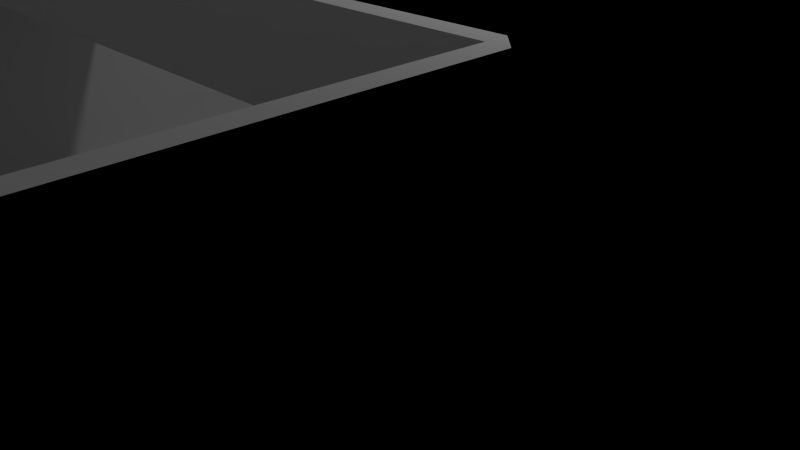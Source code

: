 # Source: level.blend  (saved by Blender 2.74.0; exported with 4.5.12 LTS)
import bpy
from mathutils import Matrix  # noqa: F401  (used for matrix-valued properties, if any)

bpy.ops.wm.read_factory_settings(use_empty=True)
scene = bpy.context.scene
scene.name = 'Scene'

# ---- collections
col_collection_1 = bpy.data.collections.new('Collection 1'); scene.collection.children.link(col_collection_1)

# ---- materials (node trees are filled in below, after node groups)
mat_material_001 = bpy.data.materials.new('Material.001')
mat_material_001.alpha_threshold = 0.0
mat_material_001.use_transparent_shadow = False
mat_material_001.roughness = 0.5

# ---- material node trees

# ---- world
world_world = bpy.data.worlds.new('World'); scene.world = world_world
world_world.color = (0.05088, 0.05088, 0.05088)
world_world.use_sun_shadow = False
world_world.sun_shadow_jitter_overblur = 0.0
world_world.cycles.sampling_method = 'MANUAL'
world_world.cycles.sample_map_resolution = 256

# ---- cameras
cam_camera_001 = bpy.data.cameras.new('Camera.001')
cam_camera_001.clip_end = 100.0
cam_camera_001.lens = 35.0
cam_camera_001.sensor_width = 32.0
cam_camera_001.sensor_height = 18.0
cam_camera_001.ortho_scale = 7.314
cam_camera_001.dof.focus_distance = 0.0
cam_camera_001.dof.aperture_fstop = 128.0
cam_camera = bpy.data.cameras.new('Camera')
cam_camera.clip_end = 100.0
cam_camera.lens = 35.0
cam_camera.sensor_width = 32.0
cam_camera.sensor_height = 18.0
cam_camera.ortho_scale = 7.314
cam_camera.dof.focus_distance = 0.0
cam_camera.dof.aperture_fstop = 128.0

# ---- lights
light_lamp_001 = bpy.data.lights.new('Lamp.001', 'POINT')
light_lamp_001.transmission_factor = 0.0
light_lamp_001.cutoff_distance = 30.0
light_lamp_001.energy = 100.0
light_lamp_001.shadow_buffer_clip_start = 1.001
light_lamp_001.shadow_soft_size = 0.1
light_lamp_001.shadow_maximum_resolution = 0.006
light_lamp_001.use_absolute_resolution = True
light_lamp_001.cycles.use_multiple_importance_sampling = False
light_lamp = bpy.data.lights.new('Lamp', 'POINT')
light_lamp.transmission_factor = 0.0
light_lamp.cutoff_distance = 30.0
light_lamp.energy = 100.0
light_lamp.shadow_buffer_clip_start = 1.001
light_lamp.shadow_soft_size = 0.1
light_lamp.shadow_maximum_resolution = 0.006
light_lamp.use_absolute_resolution = True
light_lamp.cycles.use_multiple_importance_sampling = False

# ---- meshes
me_plane_001 = bpy.data.meshes.new('Plane.001')
me_plane_001.from_pydata([(3.885, 9.669, 1.097e-07), (-10.72, -5.331, 1.192e-07), (-10.72, -9.931, 1.192e-07), (-5.715, -5.331, 1.192e-07), (-5.715, 7.169, 1.192e-07), (3.885, -9.931, 1.192e-07), (-0.715, 9.669, 1.11e-15), (8.885, -9.931, 4.0), (-0.715, 7.169, 1.144e-07), (-10.72, 9.669, 4.0), (-6.115, -0.1307, 4.0), (-6.115, -4.931, 4.0), (-5.915, -2.431, 4.0), (-10.72, -4.931, 4.0), (-5.915, 7.569, 4.0), (-5.915, 9.669, 4.0), (4.285, -2.631, 4.0), (4.285, 9.669, 4.0), (8.885, 9.669, 4.0), (4.285, -0.1307, 4.0), (4.085, -2.431, 4.0), (4.085, -0.3307, 4.0), (4.285, -9.931, 4.0), (-6.115, -2.631, 4.0), (-5.915, -0.3307, 4.0), (-6.115, 7.369, 4.0), (-6.115, 9.669, 4.0), (-5.759, 7.569, 3.875), (-5.759, 9.669, 3.875), (-1.071, 9.669, 0.1248), (-1.071, 7.569, 0.1248), (-5.715, -2.431, 4.0), (-5.715, -0.3307, 4.0), (3.885, -2.431, 4.0), (3.885, -0.3307, 4.0), (-0.915, 7.569, 1.192e-07), (-0.915, 9.669, 0.0)], [], [(1, 2, 3), (22, 7, 18), (19, 21, 20), (17, 19, 18), (19, 16, 18), (4, 3, 8), (16, 22, 18), (34, 33, 21), (12, 31, 24), (36, 29, 35), (6, 36, 35), (27, 28, 14), (6, 8, 0), (15, 26, 14), (8, 5, 0), (8, 6, 35), (16, 19, 20), (23, 12, 24), (26, 25, 14), (28, 15, 14), (29, 30, 35), (31, 32, 24), (33, 20, 21), (10, 23, 24), (3, 5, 8), (3, 2, 5), (13, 11, 23), (9, 13, 25), (13, 10, 25), (9, 25, 26), (13, 23, 10), (28, 27, 29), (29, 27, 30), (4, 8, 3), (32, 31, 34), (33, 34, 31)])
_uv = me_plane_001.uv_layers.new(name='UVMap')
_uv.uv.foreach_set('vector', [0.5469, 0.08333, 0.6187, 0.1667, 0.5469, 0.1667, 0.6187, 0.5833, 0.6187, 0.66, 0.5469, 0.66, 0.3125, 0.5067, 0.3125, 0.5, 0.3906, 0.5, 0.00625, 0.5833, 0.07813, 0.5833, 0.00625, 0.66, 0.07813, 0.5833, 0.1563, 0.5833, 0.07813, 0.66, 0.3906, 0.1733, 0.475, 0.1733, 0.3906, 0.25, 0.3125, 0.5833, 0.3906, 0.5833, 0.3125, 0.66, 0.3187, 0.4933, 0.3844, 0.4933, 0.3125, 0.5, 0.3906, 0.1667, 0.3844, 0.1733, 0.3125, 0.1667, 5.96e-08, 0.3333, 0.00625, 0.3281, 0.07813, 0.3333, 0.00625, 0.34, 5.96e-08, 0.3333, 0.07813, 0.3333, 0.07188, 0.1719, 0.00625, 0.1719, 0.07812, 0.1667, 0.2344, 0.4167, 0.3125, 0.4167, 0.2344, 0.4933, 5.96e-08, 0.1667, 0.00625, 0.16, 0.07812, 0.1667, 0.3906, 0.4167, 0.4687, 0.4167, 0.3906, 0.4933, 0.08438, 0.34, 0.00625, 0.34, 0.07813, 0.3333, 0.3906, 0.5067, 0.3125, 0.5067, 0.3906, 0.5, 0.3906, 0.16, 0.3906, 0.1667, 0.3125, 0.1667, 0.00625, 0.16, 0.07812, 0.16, 0.07812, 0.1667, 0.00625, 0.1719, 5.96e-08, 0.1667, 0.07812, 0.1667, 0.00625, 0.3281, 0.07188, 0.3281, 0.07813, 0.3333, 0.3844, 0.1733, 0.3187, 0.1733, 0.3125, 0.1667, 0.3844, 0.4933, 0.3906, 0.5, 0.3125, 0.5, 0.3125, 0.16, 0.3906, 0.16, 0.3125, 0.1667, 0.475, 0.1733, 0.4687, 0.25, 0.3906, 0.25, 0.5469, 0.1667, 0.6187, 0.1667, 0.5469, 0.25, 0.3906, 0.08333, 0.4625, 0.16, 0.3906, 0.16, 0.07812, 0.08333, 0.1562, 0.08333, 0.07812, 0.16, 0.3125, 0.08333, 0.3125, 0.16, 0.2344, 0.16, 0.07812, 0.08333, 0.07812, 0.16, 0.00625, 0.16, 0.3906, 0.08333, 0.3906, 0.16, 0.3125, 0.16, 0.00625, 0.1719, 0.07188, 0.25, 0.00625, 0.25, 0.00625, 0.25, 0.07188, 0.25, 0.07188, 0.3281, 0.2344, 0.1733, 0.2344, 0.25, 0.1562, 0.25, 0.3187, 0.1733, 0.3844, 0.3333, 0.3187, 0.3333, 0.3844, 0.4933, 0.3187, 0.3333, 0.3844, 0.3333])
me_plane_001.materials.append(mat_material_001)
me_plane_001.use_remesh_preserve_volume = False
me_plane_001.use_remesh_preserve_attributes = False
me_plane_001.use_mirror_vertex_groups = False
me_plane_001.update()
me_plane = bpy.data.meshes.new('Plane')
me_plane.from_pydata([(-10.92, 9.869, 1.192e-07), (-10.92, -10.13, 1.192e-07), (9.085, 9.869, 1.192e-07), (9.085, -10.13, 1.192e-07), (-10.92, -0.1307, 1.192e-07), (-0.915, -10.13, 1.192e-07), (9.085, -0.1307, 1.192e-07), (-0.915, -0.1307, 1.192e-07), (-5.915, 9.869, 1.192e-07), (-10.92, -5.131, 1.192e-07), (4.085, -10.13, 1.192e-07), (9.085, 4.869, 1.192e-07), (4.085, 9.869, 1.192e-07), (-10.92, 4.869, 1.192e-07), (-5.915, -10.13, 1.192e-07), (9.085, -5.131, 1.192e-07), (4.085, -0.1307, 1.192e-07), (-5.915, -0.1307, 1.192e-07), (-0.915, 4.869, 1.192e-07), (-0.915, -5.131, 1.192e-07), (-5.915, -5.131, 1.192e-07), (-5.915, 4.869, 1.192e-07), (4.085, 4.869, 1.192e-07), (4.085, -5.131, 1.192e-07), (-8.415, 9.869, 1.192e-07), (-10.92, -7.631, 1.192e-07), (6.585, -10.13, 1.192e-07), (9.085, 7.369, 1.192e-07), (-10.92, 2.369, 1.192e-07), (-3.415, -10.13, 1.192e-07), (9.085, -2.631, 1.192e-07), (-8.415, 9.869, 3.0), (-3.415, -0.1307, 1.192e-07), (-0.915, 7.369, 1.192e-07), (-0.915, -2.631, 1.192e-07), (-3.415, 9.869, 1.192e-07), (-10.92, -2.631, 1.192e-07), (1.585, -10.13, 1.192e-07), (9.085, 2.369, 1.192e-07), (6.585, 9.869, 1.192e-07), (-10.92, 7.369, 1.192e-07), (-8.415, -10.13, 1.192e-07), (9.085, -7.631, 1.192e-07), (1.585, -0.1307, 1.192e-07), (9.085, -2.631, 4.0), (-0.915, 2.369, 1.192e-07), (-0.915, -7.631, 1.192e-07), (-3.415, -5.131, 1.192e-07), (-8.415, -5.131, 1.192e-07), (-5.915, -2.631, 1.192e-07), (-5.915, -7.631, 1.192e-07), (-3.415, 4.869, 1.192e-07), (9.085, 9.869, 4.0), (-5.915, 7.369, 1.192e-07), (-5.915, 2.369, 1.192e-07), (-5.915, -5.131, 3.0), (1.585, 4.869, 1.192e-07), (4.085, 7.369, 1.192e-07), (4.085, 2.369, 1.192e-07), (-5.915, 2.369, 3.0), (1.585, -5.131, 1.192e-07), (4.085, -2.631, 1.192e-07), (4.085, -7.631, 1.192e-07), (1.585, -7.631, 1.192e-07), (1.585, -2.631, 1.192e-07), (-10.92, -0.1307, 3.0), (1.585, 2.369, 1.192e-07), (-5.915, 9.869, 3.0), (9.085, 7.369, 4.0), (9.085, -10.13, 4.0), (-3.415, 7.369, 1.192e-07), (-8.415, -7.631, 1.192e-07), (6.585, -10.13, 4.0), (-3.415, -2.631, 1.192e-07), (-3.415, -7.631, 1.192e-07), (-3.415, 2.369, 1.192e-07), (-10.92, 2.369, 3.0), (-8.415, -5.131, 3.0), (-8.415, 9.869, 4.0), (-10.92, 9.869, 4.0), (-10.92, 2.369, 4.0), (-10.92, -0.1307, 4.0), (-10.92, -2.631, 4.0), (-10.92, -5.131, 4.0), (-10.92, 7.369, 4.0), (-10.92, 4.869, 4.0), (-8.415, -0.1307, 4.0), (-5.915, -0.1307, 4.0), (-8.415, -5.131, 4.0), (-5.915, -5.131, 4.0), (-5.915, -2.631, 4.0), (-8.415, 4.869, 4.0), (-5.915, 4.869, 4.0), (-5.915, 7.369, 4.0), (-5.915, 9.869, 4.0), (-5.915, 2.369, 4.0), (-8.415, 2.369, 4.0), (-8.415, 7.369, 4.0), (-8.415, -2.631, 4.0), (9.085, -0.1307, 4.0), (6.585, -0.1307, 4.0), (9.085, 2.369, 4.0), (9.085, 4.869, 4.0), (6.585, 9.869, 4.0), (4.085, 9.869, 4.0), (9.085, -7.631, 4.0), (9.085, -5.131, 4.0), (6.585, 4.869, 4.0), (4.085, 7.369, 4.0), (4.085, 2.369, 4.0), (4.085, 4.869, 4.0), (6.585, -5.131, 4.0), (4.085, -2.631, 4.0), (4.085, -0.1307, 4.0), (4.085, -7.631, 4.0), (4.085, -5.131, 4.0), (4.085, -10.13, 4.0), (6.585, -2.631, 4.0), (6.585, 7.369, 4.0), (6.585, 2.369, 4.0), (6.585, -7.631, 4.0), (-10.92, 9.869, 3.0), (-10.92, -5.131, 3.0), (-10.92, -2.631, 3.0), (-5.915, 4.869, 3.0), (-5.915, -0.1307, 3.0), (-5.915, -2.631, 3.0), (-10.92, 4.869, 3.0), (-10.92, 7.369, 3.0), (4.085, 7.369, 3.0), (9.085, -5.131, 3.0), (9.085, 9.869, 3.0), (9.085, 7.369, 3.0), (4.085, -2.631, 3.0), (4.085, 9.869, 3.0), (6.585, 9.869, 3.0), (9.085, -2.631, 3.0), (4.085, -0.1307, 3.0), (9.085, -0.1307, 3.0), (4.085, 2.369, 3.0), (4.085, 4.869, 3.0), (6.585, -10.13, 3.0), (4.085, -10.13, 3.0), (9.085, -7.631, 3.0), (9.085, -10.13, 3.0), (9.085, 4.869, 3.0), (9.085, 2.369, 3.0), (4.085, -7.631, 3.0), (4.085, -5.131, 3.0), (-0.915, -0.1307, 3.0), (-0.915, -0.1307, 4.0), (-0.915, -2.631, 4.0), (-0.915, -2.631, 3.0), (-3.415, 9.869, 1.996), (-0.915, 9.869, 0.0), (1.585, 9.869, 0.0), (1.585, 7.369, 0.0), (-3.415, 7.369, 1.996)], [], [(134, 129, 108, 104), (133, 148, 115, 112), (75, 32, 7, 45), (74, 29, 5, 46), (73, 47, 19, 34), (125, 59, 95, 87), (71, 41, 14, 50), (70, 51, 18, 33), (76, 65, 81, 80), (67, 31, 78, 94), (130, 136, 44, 106), (66, 43, 16, 58), (132, 131, 52, 68), (64, 60, 23, 61), (63, 37, 10, 62), (60, 63, 62, 23), (19, 46, 63, 60), (46, 5, 37, 63), (43, 64, 61, 16), (7, 34, 64, 43), (34, 19, 60, 64), (135, 134, 104, 103), (136, 138, 99, 44), (56, 66, 58, 22), (18, 45, 66, 56), (45, 7, 43, 66), (142, 141, 72, 116), (139, 137, 113, 109), (138, 146, 101, 99), (65, 123, 82, 81), (59, 124, 92, 95), (55, 126, 90, 89), (31, 121, 79, 78), (121, 128, 84, 79), (123, 122, 83, 82), (53, 21, 51, 70), (48, 71, 50, 20), (9, 25, 71, 48), (25, 1, 41, 71), (126, 125, 149, 152), (128, 127, 85, 84), (32, 73, 34, 7), (17, 49, 73, 32), (49, 20, 47, 73), (47, 74, 46, 19), (20, 50, 74, 47), (50, 14, 29, 74), (51, 75, 45, 18), (21, 54, 75, 51), (54, 17, 32, 75), (140, 139, 109, 110), (141, 144, 69, 72), (147, 142, 116, 114), (144, 143, 105, 69), (146, 145, 102, 101), (148, 147, 114, 115), (98, 88, 89, 90), (97, 91, 92, 93), (96, 86, 87, 95), (91, 96, 95, 92), (85, 80, 96, 91), (80, 81, 86, 96), (78, 97, 93, 94), (79, 84, 97, 78), (84, 85, 91, 97), (86, 98, 90, 87), (81, 82, 98, 86), (82, 83, 88, 98), (77, 55, 89, 88), (127, 76, 80, 85), (122, 77, 88, 83), (120, 72, 69, 105), (119, 100, 99, 101), (118, 107, 102, 68), (117, 111, 106, 44), (100, 117, 44, 99), (113, 112, 117, 100), (112, 115, 111, 117), (103, 118, 68, 52), (104, 108, 118, 103), (108, 110, 107, 118), (107, 119, 101, 102), (110, 109, 119, 107), (109, 113, 100, 119), (111, 120, 105, 106), (115, 114, 120, 111), (114, 116, 72, 120), (131, 135, 103, 52), (145, 132, 68, 102), (129, 140, 110, 108), (143, 130, 106, 105), (9, 48, 77, 122), (13, 28, 76, 127), (48, 20, 55, 77), (40, 13, 127, 128), (49, 17, 125, 126), (36, 9, 122, 123), (0, 40, 128, 121), (24, 0, 121, 31), (20, 49, 126, 55), (54, 21, 124, 59), (4, 36, 123, 65), (8, 24, 31, 67), (28, 4, 65, 76), (17, 54, 59, 125), (42, 15, 130, 143), (57, 22, 140, 129), (11, 27, 132, 145), (2, 39, 135, 131), (23, 62, 147, 148), (38, 11, 145, 146), (3, 42, 143, 144), (62, 10, 142, 147), (26, 3, 144, 141), (22, 58, 139, 140), (6, 38, 146, 138), (58, 16, 137, 139), (10, 26, 141, 142), (30, 6, 138, 136), (39, 12, 134, 135), (16, 61, 133, 137), (27, 2, 131, 132), (15, 30, 136, 130), (61, 23, 148, 133), (12, 57, 129, 134), (90, 126, 152, 151), (87, 90, 151, 150), (125, 87, 150, 149), (137, 133, 152, 149), (112, 113, 150, 151), (113, 137, 149, 150), (133, 112, 151, 152), (156, 56, 22, 57), (155, 156, 57, 12), (33, 18, 56, 156), (70, 33, 157), (53, 70, 157, 93), (154, 33, 156, 155), (153, 157, 33, 154), (154, 35, 153), (94, 93, 157, 153), (35, 8, 94, 153), (124, 93, 92), (21, 53, 93, 124)])
_uv = me_plane.uv_layers.new(name='UVMap')
_uv.uv.foreach_set('vector', [0.6562, 0.0, 0.6562, 0.08333, 0.625, 0.08333, 0.625, 0.0, 0.6562, 0.4167, 0.6562, 0.5, 0.625, 0.5, 0.625, 0.4167, 0.2344, 0.25, 0.3125, 0.25, 0.3125, 0.3333, 0.2344, 0.3333, 0.5469, 0.25, 0.625, 0.25, 0.625, 0.3333, 0.5469, 0.3333, 0.3906, 0.25, 0.4687, 0.25, 0.4687, 0.3333, 0.3906, 0.3333, 0.9062, 0.6667, 0.9062, 0.75, 0.875, 0.75, 0.875, 0.6667, 0.5469, 0.08333, 0.625, 0.08333, 0.625, 0.1667, 0.5469, 0.1667, 0.07812, 0.25, 0.1562, 0.25, 0.1562, 0.3333, 0.07813, 0.3333, 0.9062, 0.25, 0.9062, 0.3333, 0.875, 0.3333, 0.875, 0.25, 0.1719, 0.8333, 0.1719, 0.75, 0.2031, 0.75, 0.2031, 0.8333, 0.8437, 0.5, 0.8438, 0.4167, 0.875, 0.4167, 0.875, 0.5, 0.2344, 0.4167, 0.3125, 0.4167, 0.3125, 0.5, 0.2344, 0.5, 0.8438, 0.08333, 0.8438, 3.179e-08, 0.875, 3.179e-08, 0.875, 0.08333, 0.3906, 0.4167, 0.4687, 0.4167, 0.4687, 0.5, 0.3906, 0.5, 0.5469, 0.4167, 0.625, 0.4167, 0.625, 0.5, 0.5469, 0.5, 0.4687, 0.4167, 0.5469, 0.4167, 0.5469, 0.5, 0.4687, 0.5, 0.4687, 0.3333, 0.5469, 0.3333, 0.5469, 0.4167, 0.4687, 0.4167, 0.5469, 0.3333, 0.625, 0.3333, 0.625, 0.4167, 0.5469, 0.4167, 0.3802, 0.972, 0.3802, 0.8939, 0.4635, 0.8939, 0.4635, 0.972, 0.2969, 0.972, 0.2969, 0.8939, 0.3802, 0.8939, 0.3802, 0.972, 0.3906, 0.3333, 0.4687, 0.3333, 0.4687, 0.4167, 0.3906, 0.4167, 0.2344, 0.75, 0.2344, 0.8333, 0.2031, 0.8333, 0.2031, 0.75, 0.8438, 0.4167, 0.8438, 0.3333, 0.875, 0.3333, 0.875, 0.4167, 0.1562, 0.4167, 0.2344, 0.4167, 0.2344, 0.5, 0.1563, 0.5, 0.1562, 0.3333, 0.2344, 0.3333, 0.2344, 0.4167, 0.1562, 0.4167, 0.2344, 0.3333, 0.3125, 0.3333, 0.3125, 0.4167, 0.2344, 0.4167, 0.3594, 0.6667, 0.3594, 0.75, 0.3281, 0.75, 0.3281, 0.6667, 0.6562, 0.25, 0.6562, 0.3333, 0.625, 0.3333, 0.625, 0.25, 0.8438, 0.3333, 0.8438, 0.25, 0.875, 0.25, 0.875, 0.3333, 0.9062, 0.3333, 0.9062, 0.4167, 0.875, 0.4167, 0.875, 0.3333, 0.9062, 0.75, 0.9063, 0.8333, 0.875, 0.8333, 0.875, 0.75, 0.9062, 0.5, 0.9062, 0.5833, 0.875, 0.5833, 0.875, 0.5, 0.1719, 0.75, 0.1719, 0.6667, 0.2031, 0.6667, 0.2031, 0.75, 0.9062, 0.0, 0.9062, 0.08333, 0.875, 0.08333, 0.875, 0.0, 0.9062, 0.4167, 0.9062, 0.5, 0.875, 0.5, 0.875, 0.4167, 0.07812, 0.1667, 0.1562, 0.1667, 0.1562, 0.25, 0.07812, 0.25, 0.4687, 0.08333, 0.5469, 0.08333, 0.5469, 0.1667, 0.4687, 0.1667, 0.4687, 0.0, 0.5469, 0.0, 0.5469, 0.08333, 0.4687, 0.08333, 0.5469, 0.0, 0.625, 0.0, 0.625, 0.08333, 0.5469, 0.08333, 2.235e-08, 0.6667, 0.07813, 0.6667, 0.07812, 0.8333, 0.0, 0.8333, 0.9062, 0.08333, 0.9062, 0.1667, 0.875, 0.1667, 0.875, 0.08333, 0.2135, 0.972, 0.2135, 0.8939, 0.2969, 0.8939, 0.2969, 0.972, 0.1302, 0.972, 0.1302, 0.8939, 0.2135, 0.8939, 0.2135, 0.972, 0.3906, 0.1667, 0.4687, 0.1667, 0.4687, 0.25, 0.3906, 0.25, 0.4687, 0.25, 0.5469, 0.25, 0.5469, 0.3333, 0.4687, 0.3333, 0.4687, 0.1667, 0.5469, 0.1667, 0.5469, 0.25, 0.4687, 0.25, 0.5469, 0.1667, 0.625, 0.1667, 0.625, 0.25, 0.5469, 0.25, 0.1562, 0.25, 0.2344, 0.25, 0.2344, 0.3333, 0.1562, 0.3333, 0.1562, 0.1667, 0.2344, 0.1667, 0.2344, 0.25, 0.1562, 0.25, 0.2344, 0.1667, 0.3125, 0.1667, 0.3125, 0.25, 0.2344, 0.25, 0.6562, 0.1667, 0.6562, 0.25, 0.625, 0.25, 0.625, 0.1667, 0.3594, 0.75, 0.3594, 0.8333, 0.3281, 0.8333, 0.3281, 0.75, 0.6562, 0.5833, 0.6562, 0.6667, 0.625, 0.6667, 0.625, 0.5833, 0.8437, 0.6667, 0.8437, 0.5833, 0.875, 0.5833, 0.875, 0.6667, 0.8438, 0.25, 0.8438, 0.1667, 0.875, 0.1667, 0.875, 0.25, 0.6562, 0.5, 0.6562, 0.5833, 0.625, 0.5833, 0.625, 0.5, 0.3906, 0.08333, 0.4687, 0.08333, 0.4687, 0.1667, 0.3906, 0.1667, 0.07812, 0.08333, 0.1562, 0.08333, 0.1562, 0.1667, 0.07812, 0.1667, 0.2344, 0.08333, 0.3125, 0.08333, 0.3125, 0.1667, 0.2344, 0.1667, 0.1562, 0.08333, 0.2344, 0.08333, 0.2344, 0.1667, 0.1562, 0.1667, 0.1562, 0.0, 0.2344, 0.0, 0.2344, 0.08333, 0.1562, 0.08333, 0.2344, 0.0, 0.3125, 0.0, 0.3125, 0.08333, 0.2344, 0.08333, 0.0, 0.08333, 0.07812, 0.08333, 0.07812, 0.1667, 5.96e-08, 0.1667, 0.0, 3.179e-08, 0.07812, 3.179e-08, 0.07812, 0.08333, 0.0, 0.08333, 0.07812, 3.179e-08, 0.1562, 0.0, 0.1562, 0.08333, 0.07812, 0.08333, 0.3125, 0.08333, 0.3906, 0.08333, 0.3906, 0.1667, 0.3125, 0.1667, 0.3125, 0.0, 0.3906, 0.0, 0.3906, 0.08333, 0.3125, 0.08333, 0.3906, 0.0, 0.4687, 0.0, 0.4687, 0.08333, 0.3906, 0.08333, 0.6562, 0.75, 0.6562, 0.8333, 0.625, 0.8333, 0.625, 0.75, 0.9062, 0.1667, 0.9062, 0.25, 0.875, 0.25, 0.875, 0.1667, 0.6562, 0.6667, 0.6562, 0.75, 0.625, 0.75, 0.625, 0.6667, 0.5469, 0.5833, 0.625, 0.5833, 0.625, 0.6667, 0.5469, 0.6667, 0.2344, 0.5833, 0.3125, 0.5833, 0.3125, 0.6667, 0.2344, 0.6667, 0.07813, 0.5833, 0.1563, 0.5833, 0.1563, 0.6667, 0.07813, 0.6667, 0.3906, 0.5833, 0.4687, 0.5833, 0.4687, 0.6667, 0.3906, 0.6667, 0.3125, 0.5833, 0.3906, 0.5833, 0.3906, 0.6667, 0.3125, 0.6667, 0.3125, 0.5, 0.3906, 0.5, 0.3906, 0.5833, 0.3125, 0.5833, 0.3906, 0.5, 0.4687, 0.5, 0.4687, 0.5833, 0.3906, 0.5833, 8.941e-08, 0.5833, 0.07813, 0.5833, 0.07813, 0.6667, 8.941e-08, 0.6667, 5.96e-08, 0.5, 0.07813, 0.5, 0.07813, 0.5833, 8.941e-08, 0.5833, 0.07813, 0.5, 0.1563, 0.5, 0.1563, 0.5833, 0.07813, 0.5833, 0.1563, 0.5833, 0.2344, 0.5833, 0.2344, 0.6667, 0.1563, 0.6667, 0.1563, 0.5, 0.2344, 0.5, 0.2344, 0.5833, 0.1563, 0.5833, 0.2344, 0.5, 0.3125, 0.5, 0.3125, 0.5833, 0.2344, 0.5833, 0.4687, 0.5833, 0.5469, 0.5833, 0.5469, 0.6667, 0.4687, 0.6667, 0.4687, 0.5, 0.5469, 0.5, 0.5469, 0.5833, 0.4687, 0.5833, 0.5469, 0.5, 0.625, 0.5, 0.625, 0.5833, 0.5469, 0.5833, 0.2344, 0.6667, 0.2344, 0.75, 0.2031, 0.75, 0.2031, 0.6667, 0.8438, 0.1667, 0.8438, 0.08333, 0.875, 0.08333, 0.875, 0.1667, 0.6562, 0.08333, 0.6562, 0.1667, 0.625, 0.1667, 0.625, 0.08333, 0.8437, 0.5833, 0.8437, 0.5, 0.875, 0.5, 0.875, 0.5833, 0.75, 0.6667, 0.75, 0.75, 0.6562, 0.75, 0.6562, 0.6667, 1.0, 0.1667, 1.0, 0.25, 0.9062, 0.25, 0.9062, 0.1667, 0.75, 0.75, 0.75, 0.8333, 0.6562, 0.8333, 0.6562, 0.75, 1.0, 0.08333, 1.0, 0.1667, 0.9062, 0.1667, 0.9062, 0.08333, 1.0, 0.5833, 1.0, 0.6667, 0.9062, 0.6667, 0.9062, 0.5833, 1.0, 0.4167, 1.0, 0.5, 0.9062, 0.5, 0.9062, 0.4167, 1.0, 0.0, 1.0, 0.08333, 0.9062, 0.08333, 0.9062, 0.0, 0.07813, 0.75, 0.07813, 0.6667, 0.1719, 0.6667, 0.1719, 0.75, 1.0, 0.5, 1.0, 0.5833, 0.9062, 0.5833, 0.9062, 0.5, 1.0, 0.75, 1.0, 0.8333, 0.9063, 0.8333, 0.9062, 0.75, 1.0, 0.3333, 1.0, 0.4167, 0.9062, 0.4167, 0.9062, 0.3333, 0.07813, 0.8333, 0.07813, 0.75, 0.1719, 0.75, 0.1719, 0.8333, 1.0, 0.25, 1.0, 0.3333, 0.9062, 0.3333, 0.9062, 0.25, 1.0, 0.6667, 1.0, 0.75, 0.9062, 0.75, 0.9062, 0.6667, 0.75, 0.5833, 0.75, 0.5, 0.8437, 0.5, 0.8437, 0.5833, 0.75, 0.08333, 0.75, 0.1667, 0.6562, 0.1667, 0.6562, 0.08333, 0.75, 0.1667, 0.75, 0.08333, 0.8438, 0.08333, 0.8438, 0.1667, 0.3281, 0.6667, 0.3281, 0.75, 0.2344, 0.75, 0.2344, 0.6667, 0.75, 0.5, 0.75, 0.5833, 0.6562, 0.5833, 0.6562, 0.5, 0.75, 0.25, 0.75, 0.1667, 0.8438, 0.1667, 0.8438, 0.25, 0.75, 0.6667, 0.75, 0.5833, 0.8437, 0.5833, 0.8437, 0.6667, 0.75, 0.5833, 0.75, 0.6667, 0.6562, 0.6667, 0.6562, 0.5833, 0.4531, 0.75, 0.4531, 0.8333, 0.3594, 0.8333, 0.3594, 0.75, 0.75, 0.1667, 0.75, 0.25, 0.6562, 0.25, 0.6562, 0.1667, 0.75, 0.3333, 0.75, 0.25, 0.8438, 0.25, 0.8438, 0.3333, 0.75, 0.25, 0.75, 0.3333, 0.6562, 0.3333, 0.6562, 0.25, 0.4531, 0.6667, 0.4531, 0.75, 0.3594, 0.75, 0.3594, 0.6667, 0.75, 0.4167, 0.75, 0.3333, 0.8438, 0.3333, 0.8438, 0.4167, 0.3281, 0.75, 0.3281, 0.8333, 0.2344, 0.8333, 0.2344, 0.75, 0.75, 0.3333, 0.75, 0.4167, 0.6562, 0.4167, 0.6562, 0.3333, 0.75, 0.08333, 0.75, 0.0, 0.8438, 3.179e-08, 0.8438, 0.08333, 0.75, 0.5, 0.75, 0.4167, 0.8438, 0.4167, 0.8437, 0.5, 0.75, 0.4167, 0.75, 0.5, 0.6562, 0.5, 0.6562, 0.4167, 0.75, 0.0, 0.75, 0.08333, 0.6562, 0.08333, 0.6562, 0.0, 0.5507, 0.6667, 0.582, 0.6667, 0.582, 0.8333, 0.5507, 0.8333, 0.3125, 0.1667, 0.3906, 0.1667, 0.3906, 0.3333, 0.3125, 0.3333, 0.582, 0.6667, 0.6132, 0.6667, 0.6132, 0.8333, 0.582, 0.8333, 0.07812, 1.0, 1.49e-08, 1.0, 0.0, 0.8333, 0.07812, 0.8333, 0.3906, 0.5, 0.3125, 0.5, 0.3125, 0.3333, 0.3906, 0.3333, 0.6132, 1.0, 0.582, 1.0, 0.582, 0.8333, 0.6132, 0.8333, 0.582, 1.0, 0.5507, 1.0, 0.5507, 0.8333, 0.582, 0.8333, 0.07813, 0.4167, 0.1562, 0.4167, 0.1563, 0.5, 0.07813, 0.5, 5.96e-08, 0.4167, 0.07813, 0.4167, 0.07813, 0.5, 5.96e-08, 0.5, 0.07813, 0.3333, 0.1562, 0.3333, 0.1562, 0.4167, 0.07813, 0.4167, 0.875, 0.75, 0.875, 0.8333, 0.8126, 0.75, 0.875, 0.6667, 0.875, 0.75, 0.8126, 0.75, 0.75, 0.6667, 5.96e-08, 0.3333, 0.07813, 0.3333, 0.07813, 0.4167, 5.96e-08, 0.4167, 5.96e-08, 0.25, 0.07812, 0.25, 0.07813, 0.3333, 5.96e-08, 0.3333, 0.5507, 0.8801, 0.5019, 0.815, 0.5506, 0.7735, 5.96e-08, 0.1667, 0.07812, 0.1667, 0.07812, 0.25, 5.96e-08, 0.25, 0.5019, 0.815, 0.4531, 0.75, 0.5507, 0.6667, 0.5506, 0.7735, 0.9063, 0.8333, 0.875, 0.9167, 0.875, 0.8333, 1.0, 0.8333, 1.0, 0.9167, 0.875, 0.9167, 0.9063, 0.8333])
me_plane.materials.append(mat_material_001)
me_plane.use_remesh_preserve_volume = False
me_plane.use_remesh_preserve_attributes = False
me_plane.use_mirror_vertex_groups = False
me_plane.update()

# ---- objects
ob_camera_001 = bpy.data.objects.new('Camera.001', cam_camera_001)
ob_lamp_001 = bpy.data.objects.new('Lamp.001', light_lamp_001)
ob_plane_001 = bpy.data.objects.new('Plane.001', me_plane_001)
ob_plane = bpy.data.objects.new('Plane', me_plane)
ob_lamp = bpy.data.objects.new('Lamp', light_lamp)
ob_camera = bpy.data.objects.new('Camera', cam_camera)

# ---- transforms, parenting, visibility, modifiers, constraints
ob_camera_001.location = (7.481, -6.508, 5.344)
ob_camera_001.rotation_euler = (1.109, 0.01082, 0.8149)
ob_camera_001.lock_rotations_4d = False
ob_camera_001.empty_display_type = 'ARROWS'
ob_camera_001.color = (0.0, 0.0, 0.0, 0.0)
ob_camera_001.display_type = 'WIRE'
ob_camera_001.lineart.crease_threshold = 0.0
ob_lamp_001.location = (4.076, 1.005, 5.904)
ob_lamp_001.rotation_euler = (0.6503, 0.05522, 1.866)
ob_lamp_001.lock_rotations_4d = False
ob_lamp_001.empty_display_type = 'ARROWS'
ob_lamp_001.color = (0.0, 0.0, 0.0, 0.0)
ob_lamp_001.lineart.crease_threshold = 0.0
ob_plane_001.location = (0.0, 0.0, 0.0)
ob_plane_001.lineart.crease_threshold = 0.0
ob_plane.location = (0.0, 0.0, 0.0)
ob_plane.lineart.crease_threshold = 0.0
ob_lamp.location = (4.076, 1.005, 5.904)
ob_lamp.rotation_euler = (0.6503, 0.05522, 1.866)
ob_lamp.lock_rotations_4d = False
ob_lamp.empty_display_type = 'ARROWS'
ob_lamp.color = (0.0, 0.0, 0.0, 0.0)
ob_lamp.lineart.crease_threshold = 0.0
ob_camera.location = (7.481, -6.508, 5.344)
ob_camera.rotation_euler = (1.109, 0.01082, 0.8149)
ob_camera.lock_rotations_4d = False
ob_camera.empty_display_type = 'ARROWS'
ob_camera.color = (0.0, 0.0, 0.0, 0.0)
ob_camera.display_type = 'WIRE'
ob_camera.lineart.crease_threshold = 0.0

# ---- collection membership
col_collection_1.objects.link(ob_camera_001)
col_collection_1.objects.link(ob_lamp_001)
col_collection_1.objects.link(ob_plane_001)
col_collection_1.objects.link(ob_plane)
col_collection_1.objects.link(ob_lamp)
col_collection_1.objects.link(ob_camera)

# ---- scene / render settings (as saved in the file)
scene.camera = ob_camera
scene.frame_start = 1; scene.frame_end = 250; scene.frame_set(1)
scene.render.engine = 'BLENDER_EEVEE_NEXT'
scene.render.resolution_percentage = 50
scene.render.dither_intensity = 0.0
scene.cycles.use_denoising = False
scene.cycles.samples = 10
scene.cycles.sampling_pattern = 'TABULATED_SOBOL'
scene.cycles.light_sampling_threshold = 0.0
scene.cycles.use_adaptive_sampling = False
scene.cycles.use_light_tree = False
scene.cycles.blur_glossy = 0.0
scene.cycles.pixel_filter_type = 'GAUSSIAN'
scene.cycles.sample_clamp_indirect = 0.0
scene.view_settings.view_transform = 'Standard'
bpy.context.view_layer.update()
